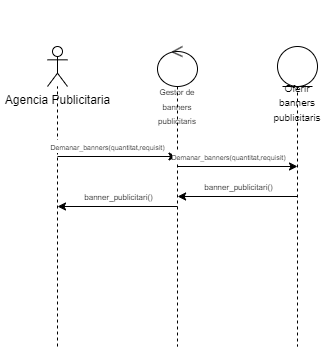

The diagram above was exported from draw.io. Its source (the exported page's mxGraphModel, read from the mxfile embedded in the PNG):
<mxGraphModel dx="813" dy="463" grid="1" gridSize="10" guides="1" tooltips="1" connect="1" arrows="1" fold="1" page="1" pageScale="1" pageWidth="850" pageHeight="1100" math="0" shadow="0">
  <root>
    <mxCell id="0" />
    <mxCell id="1" parent="0" />
    <mxCell id="f2Usbh-_MtNjGzkBsLWF-3" value="&lt;div style=&quot;font-size: 11px;&quot;&gt;&lt;font style=&quot;font-size: 11px;&quot;&gt;&lt;br&gt;&lt;/font&gt;&lt;/div&gt;&lt;div style=&quot;font-size: 11px;&quot;&gt;&lt;font style=&quot;font-size: 11px;&quot;&gt;&lt;br&gt;&lt;/font&gt;&lt;/div&gt;&lt;div style=&quot;font-size: 11px;&quot;&gt;&lt;font style=&quot;font-size: 11px;&quot;&gt;&lt;br&gt;&lt;/font&gt;&lt;/div&gt;&lt;div style=&quot;font-size: 11px;&quot;&gt;&lt;font style=&quot;font-size: 11px;&quot;&gt;&lt;br&gt;&lt;/font&gt;&lt;/div&gt;&lt;div style=&quot;font-size: 11px;&quot;&gt;&lt;font style=&quot;font-size: 11px;&quot;&gt;&lt;br&gt;&lt;/font&gt;&lt;/div&gt;&lt;div style=&quot;font-size: 11px;&quot;&gt;&lt;font style=&quot;font-size: 11px;&quot;&gt;&lt;br&gt;&lt;/font&gt;&lt;/div&gt;&lt;div style=&quot;&quot;&gt;&lt;font style=&quot;font-size: 8px;&quot;&gt;Gestor de banners publicitaris&lt;/font&gt;&lt;/div&gt;" style="shape=umlLifeline;perimeter=lifelinePerimeter;whiteSpace=wrap;html=1;container=1;dropTarget=0;collapsible=0;recursiveResize=0;outlineConnect=0;portConstraint=eastwest;newEdgeStyle={&quot;curved&quot;:0,&quot;rounded&quot;:0};participant=umlControl;" parent="1" vertex="1">
      <mxGeometry x="240" y="70" width="40" height="300" as="geometry" />
    </mxCell>
    <mxCell id="1G7PyC2_-TkeaFes1Jsn-9" style="edgeStyle=orthogonalEdgeStyle;rounded=0;orthogonalLoop=1;jettySize=auto;html=1;curved=0;" edge="1" parent="1" source="f2Usbh-_MtNjGzkBsLWF-6" target="f2Usbh-_MtNjGzkBsLWF-3">
      <mxGeometry relative="1" as="geometry" />
    </mxCell>
    <mxCell id="1G7PyC2_-TkeaFes1Jsn-10" value="&lt;font style=&quot;font-size: 8px;&quot;&gt;banner_publicitari()&lt;/font&gt;" style="edgeLabel;html=1;align=center;verticalAlign=middle;resizable=0;points=[];" vertex="1" connectable="0" parent="1G7PyC2_-TkeaFes1Jsn-9">
      <mxGeometry x="0.0402" relative="1" as="geometry">
        <mxPoint x="3" y="-10" as="offset" />
      </mxGeometry>
    </mxCell>
    <mxCell id="f2Usbh-_MtNjGzkBsLWF-6" value="&lt;div&gt;&lt;br&gt;&lt;/div&gt;&lt;div&gt;&lt;br&gt;&lt;/div&gt;&lt;div&gt;&lt;br&gt;&lt;/div&gt;&lt;div&gt;&lt;br&gt;&lt;/div&gt;&lt;div&gt;&lt;br&gt;&lt;/div&gt;&lt;span style=&quot;font-size: 10px;&quot;&gt;Oferir banners publicitaris&lt;/span&gt;" style="shape=umlLifeline;perimeter=lifelinePerimeter;whiteSpace=wrap;html=1;container=1;dropTarget=0;collapsible=0;recursiveResize=0;outlineConnect=0;portConstraint=eastwest;newEdgeStyle={&quot;curved&quot;:0,&quot;rounded&quot;:0};participant=umlEntity;" parent="1" vertex="1">
      <mxGeometry x="360" y="70" width="40" height="300" as="geometry" />
    </mxCell>
    <mxCell id="f2Usbh-_MtNjGzkBsLWF-9" value="Agencia Publicitaria" style="shape=umlActor;verticalLabelPosition=bottom;verticalAlign=top;html=1;outlineConnect=0;" parent="1" vertex="1">
      <mxGeometry x="130" y="70" width="20" height="40" as="geometry" />
    </mxCell>
    <mxCell id="f2Usbh-_MtNjGzkBsLWF-14" value="" style="endArrow=none;dashed=1;html=1;rounded=0;" parent="1" edge="1">
      <mxGeometry width="50" height="50" relative="1" as="geometry">
        <mxPoint x="140" y="370" as="sourcePoint" />
        <mxPoint x="140" y="110" as="targetPoint" />
      </mxGeometry>
    </mxCell>
    <mxCell id="1G7PyC2_-TkeaFes1Jsn-5" value="" style="endArrow=classic;html=1;rounded=0;" edge="1" parent="1" target="f2Usbh-_MtNjGzkBsLWF-3">
      <mxGeometry width="50" height="50" relative="1" as="geometry">
        <mxPoint x="140" y="180" as="sourcePoint" />
        <mxPoint x="220" y="130" as="targetPoint" />
      </mxGeometry>
    </mxCell>
    <mxCell id="1G7PyC2_-TkeaFes1Jsn-6" value="&lt;font style=&quot;font-size: 7px;&quot;&gt;Demanar_banners(quantitat,requisit)&lt;/font&gt;" style="edgeLabel;html=1;align=center;verticalAlign=middle;resizable=0;points=[];" vertex="1" connectable="0" parent="1G7PyC2_-TkeaFes1Jsn-5">
      <mxGeometry x="-0.3073" relative="1" as="geometry">
        <mxPoint x="9" y="-10" as="offset" />
      </mxGeometry>
    </mxCell>
    <mxCell id="1G7PyC2_-TkeaFes1Jsn-7" value="" style="endArrow=classic;html=1;rounded=0;" edge="1" parent="1">
      <mxGeometry width="50" height="50" relative="1" as="geometry">
        <mxPoint x="260" y="190" as="sourcePoint" />
        <mxPoint x="380" y="190" as="targetPoint" />
      </mxGeometry>
    </mxCell>
    <mxCell id="1G7PyC2_-TkeaFes1Jsn-8" value="&lt;font style=&quot;font-size: 7px;&quot;&gt;Demanar_banners(quantitat,requisit)&lt;/font&gt;" style="edgeLabel;html=1;align=center;verticalAlign=middle;resizable=0;points=[];" vertex="1" connectable="0" parent="1G7PyC2_-TkeaFes1Jsn-7">
      <mxGeometry x="-0.3073" relative="1" as="geometry">
        <mxPoint x="9" y="-10" as="offset" />
      </mxGeometry>
    </mxCell>
    <mxCell id="1G7PyC2_-TkeaFes1Jsn-11" style="edgeStyle=orthogonalEdgeStyle;rounded=0;orthogonalLoop=1;jettySize=auto;html=1;curved=0;" edge="1" parent="1">
      <mxGeometry relative="1" as="geometry">
        <mxPoint x="260" y="230" as="sourcePoint" />
        <mxPoint x="140" y="230" as="targetPoint" />
      </mxGeometry>
    </mxCell>
    <mxCell id="1G7PyC2_-TkeaFes1Jsn-12" value="&lt;font style=&quot;font-size: 8px;&quot;&gt;banner_publicitari()&lt;/font&gt;" style="edgeLabel;html=1;align=center;verticalAlign=middle;resizable=0;points=[];" vertex="1" connectable="0" parent="1G7PyC2_-TkeaFes1Jsn-11">
      <mxGeometry x="0.0402" relative="1" as="geometry">
        <mxPoint x="3" y="-10" as="offset" />
      </mxGeometry>
    </mxCell>
  </root>
</mxGraphModel>